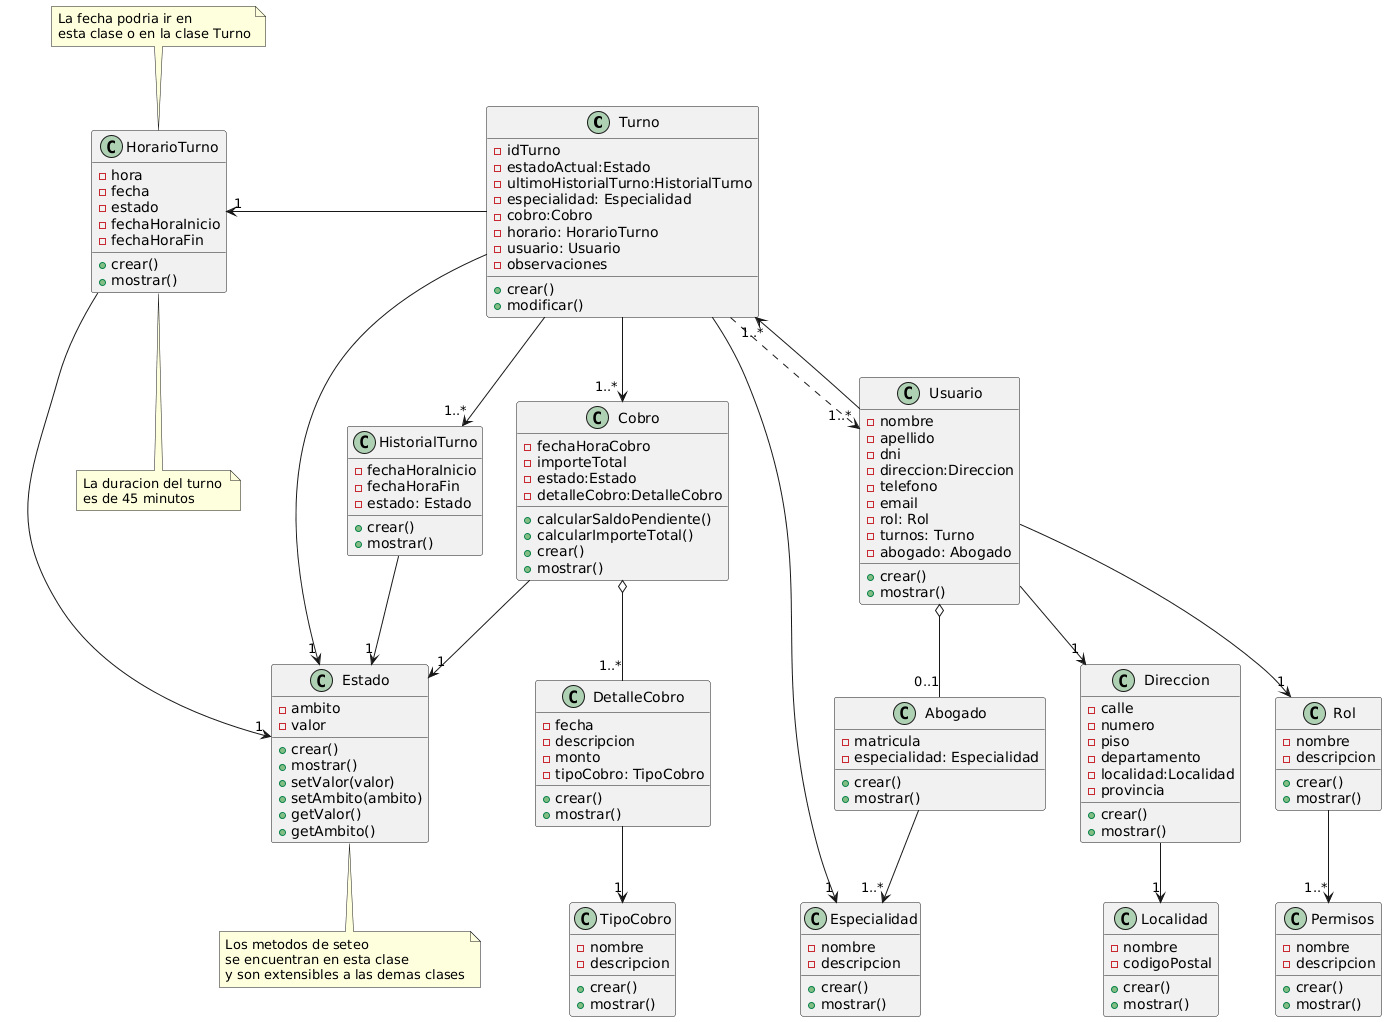

The diagram above was rendered by PlantUML. Its source (embedded in the PNG):
@startuml
class Turno {
    - idTurno
    - estadoActual:Estado
    - ultimoHistorialTurno:HistorialTurno
    - especialidad: Especialidad
    - cobro:Cobro
    - horario: HorarioTurno
    - usuario: Usuario
    - observaciones
    + crear()
    + modificar()
}
Turno --> "1..* "Cobro
Turno -> "1" Estado
Turno -->"1..*" HistorialTurno
Turno --> "1" Especialidad
Turno -left-> "1"HorarioTurno
Turno ..> "1..*"Usuario

class Especialidad {
    - nombre
    - descripcion
    + crear()
    + mostrar()
}

class Usuario{
    - nombre
    - apellido
    - dni
    - direccion:Direccion
    - telefono
    - email
    - rol: Rol
    - turnos: Turno
    - abogado: Abogado
    + crear()
    + mostrar()
}

Usuario -->"1" Direccion
Usuario -->"1" Rol
Usuario -->"1..*" Turno
Usuario o--"0..1" Abogado

class Rol{
    - nombre
    - descripcion
    + crear()
    + mostrar()
}

Rol--> "1..*" Permisos

class Permisos {
    - nombre
    - descripcion
    + crear()
    + mostrar()
}

class Abogado {
    - matricula
    - especialidad: Especialidad
    + crear()
    + mostrar()
}

Abogado -->"1..*" Especialidad

class HistorialTurno{
    - fechaHoraInicio
    - fechaHoraFin
    - estado: Estado
    + crear()
    + mostrar()
}

HistorialTurno -->"1" Estado

class Cobro {
    - fechaHoraCobro
    - importeTotal
    - estado:Estado
    - detalleCobro:DetalleCobro
    + calcularSaldoPendiente()
    + calcularImporteTotal()
    + crear()
    + mostrar()

}

Cobro o--"1..*" DetalleCobro
Cobro -->"1" Estado

class DetalleCobro {
    - fecha
    - descripcion
    - monto
    - tipoCobro: TipoCobro
    + crear()
    + mostrar()
}

DetalleCobro --> "1" TipoCobro

class TipoCobro {
    - nombre
    - descripcion
    + crear()
    + mostrar()
}

class Estado{
    - ambito
    - valor
    + crear()
    + mostrar()
    + setValor(valor)
    + setAmbito(ambito)
    + getValor()
    + getAmbito()
}

note bottom of Estado : Los metodos de seteo \nse encuentran en esta clase \ny son extensibles a las demas clases

class Direccion{
    - calle
    - numero
    - piso
    - departamento
    - localidad:Localidad
    - provincia
    + crear()
    + mostrar()
}

Direccion -->"1" Localidad

class Localidad{
    - nombre
    - codigoPostal
    + crear()
    + mostrar()
}

class HorarioTurno {
    - hora
    - fecha
    - estado
    - fechaHoraInicio
    - fechaHoraFin
    + crear()
    + mostrar()
}
note top of HorarioTurno : La fecha podria ir en \nesta clase o en la clase Turno
note bottom of HorarioTurno: La duracion del turno \nes de 45 minutos

HorarioTurno --> "1"Estado
@enduml